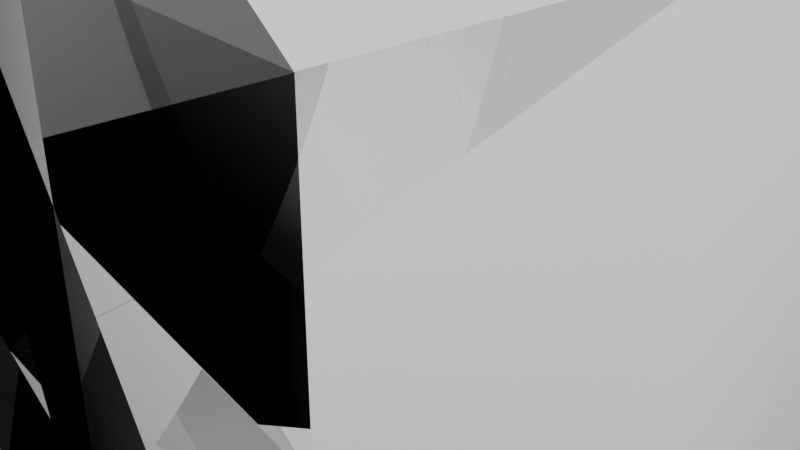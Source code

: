 # Source: lantern.blend  (saved by Blender 3.0.42; exported with 4.5.12 LTS)
import bpy
from mathutils import Matrix  # noqa: F401  (used for matrix-valued properties, if any)

bpy.ops.wm.read_factory_settings(use_empty=True)
scene = bpy.context.scene
scene.name = 'Scene'

# ---- collections
col_collection = bpy.data.collections.new('Collection'); scene.collection.children.link(col_collection)

# ---- world
world_world = bpy.data.worlds.new('World'); scene.world = world_world
world_world.use_nodes = True; world_world.node_tree.nodes.clear()
_N = world_world.node_tree.nodes; _L = world_world.node_tree.links
n0 = _N.new('ShaderNodeOutputWorld'); n0.name = 'World Output'; n0.location = (300, 300)
n1 = _N.new('ShaderNodeBackground'); n1.name = 'Background'; n1.location = (10, 300)
n1.inputs[0].default_value = (0.05088, 0.05088, 0.05088, 1.0)
_L.new(n1.outputs[0], n0.inputs[0])
n0.is_active_output = True
world_world.color = (0.05088, 0.05088, 0.05088)
world_world.use_sun_shadow = False
world_world.sun_shadow_jitter_overblur = 0.0

# ---- meshes
me_cube_003 = bpy.data.meshes.new('Cube.003')
me_cube_003.from_pydata([(0.0339, -0.0339, 0.07372), (0.04297, -0.04297, 0.2036), (0.0339, 0.0339, 0.07372), (0.04297, 0.04297, 0.2036), (0.05827, 0.05827, 0.101), (0.05827, -0.05827, 0.101), (0.03634, 0.01129, 0.05509), (0.03634, -0.01129, 0.05509), (0.05157, 0.01162, 0.03872), (0.05157, -0.01162, 0.03872), (0.05402, 0.05402, 0.0001975), (0.05402, -0.05402, 0.0001975), (0.03007, 0.03007, 0.2126), (0.03007, -0.03007, 0.2126), (0.03007, 0.03007, 0.224), (0.03007, -0.03007, 0.224), (0.03784, 0.01234, 0.2484), (0.03784, -0.01234, 0.2484), (0.03784, 0.01234, 0.2705), (0.03784, -0.01234, 0.2705), (0.0, 0.0339, 0.07372), (0.0, 0.04297, 0.2036), (0.0, -0.0339, 0.07372), (0.0, -0.04297, 0.2036), (0.0, -0.05827, 0.101), (0.0, 0.05827, 0.101), (0.0, 0.0339, 0.05772), (0.0, -0.0339, 0.05772), (0.0, 0.05402, 0.0361), (0.0, -0.05402, 0.0361), (0.0, 0.05402, 0.0001975), (0.0, -0.05402, 0.0001975), (0.0, 0.03007, 0.2126), (0.0, -0.03007, 0.2126), (0.0, 0.03007, 0.224), (0.0, -0.03007, 0.224), (0.0, 0.03784, 0.2396), (0.0, -0.03784, 0.2396), (0.0, 0.03784, 0.2895), (0.0, -0.03784, 0.2895), (0.03784, 0.03784, 0.2396), (0.03784, -0.03784, 0.2396), (0.03784, 0.03784, 0.2895), (0.03784, -0.03784, 0.2895), (0.0339, -0.0339, 0.05772), (0.0339, 0.0339, 0.05772), (0.05402, -0.05402, 0.0361), (0.05402, 0.05402, 0.0361), (0.04813, 0.01234, 0.2411), (0.04813, -0.01234, 0.2411), (0.07039, 0.01234, 0.2512), (0.07039, -0.01234, 0.2512), (0.06547, -0.01129, 0.07668), (0.06547, 0.01129, 0.07668), (0.08815, -0.01162, 0.06968), (0.08815, 0.01162, 0.06968), (0.06682, 0.01234, 0.2533), (0.04678, 0.01234, 0.242), (0.06682, -0.01234, 0.2533), (0.04678, -0.01234, 0.242), (0.04865, -0.01231, 0.2379), (0.04865, 0.01231, 0.2379), (0.07093, -0.01232, 0.2477), (0.07093, 0.01232, 0.2477), (0.06428, -0.01134, 0.08387), (0.06428, 0.01134, 0.08387), (0.08694, -0.01166, 0.0777), (0.08694, 0.01166, 0.0777), (0.08581, 0.01162, 0.06734), (0.08581, -0.01162, 0.06734), (0.06351, -0.01129, 0.07481), (0.06351, 0.01129, 0.07481), (0.05751, 0.05751, 0.1062), (0.05751, -0.05751, 0.1062), (0.0, -0.05751, 0.1062), (0.0, 0.05751, 0.1062), (0.05402, -0.05402, 0.003787), (0.05402, 0.05402, 0.003787), (0.0, 0.05402, 0.003787), (0.0, -0.05402, 0.003787), (0.0, 0.03784, 0.2913), (0.03784, 0.03784, 0.2913), (0.03784, -0.03784, 0.2913), (0.0, -0.03784, 0.2913), (0.03973, 0.01234, 0.2472), (0.04283, 0.01234, 0.2676), (0.04283, -0.01234, 0.2676), (0.03973, -0.01234, 0.2472), (0.0339, 0.0339, 0.05932), (0.0339, -0.0339, 0.05932), (0.0, -0.0339, 0.05932), (0.0, 0.0339, 0.05932), (0.05601, -0.01162, 0.04316), (0.04007, -0.01129, 0.05864), (0.04007, 0.01129, 0.05864), (0.05601, 0.01162, 0.04316), (0.03995, 0.03995, 0.2057), (0.03995, -0.03995, 0.2057), (0.0, 0.03995, 0.2057), (0.0, -0.03995, 0.2057), (0.03124, -0.03124, 0.2263), (0.03124, 0.03124, 0.2263), (0.0, 0.03124, 0.2263), (0.0, -0.03124, 0.2263), (0.03007, 0.03007, 0.2143), (0.03007, -0.03007, 0.2143), (0.0, 0.03007, 0.2143), (0.0, -0.03007, 0.2143), (0.03748, 0.03748, 0.2074), (0.0, 0.03748, 0.2074), (0.0, -0.03748, 0.2074), (0.03748, -0.03748, 0.2074), (0.03007, 0.03007, 0.223), (0.0, 0.03007, 0.223), (0.0, -0.03007, 0.223), (0.03007, -0.03007, 0.223), (0.03685, -0.03685, 0.2376), (0.0, 0.03685, 0.2376), (0.0, -0.03685, 0.2376), (0.03685, 0.03685, 0.2376)], [], [(75, 21, 3, 72), (72, 3, 1, 73), (91, 88, 45, 26), (111, 108, 12, 13), (2, 4, 5, 0), (20, 25, 4, 2), (69, 68, 55, 54), (88, 89, 44, 45), (77, 76, 11, 10), (26, 45, 47, 28), (30, 10, 11, 31), (78, 77, 10, 30), (115, 112, 14, 15), (110, 111, 13, 33), (114, 115, 15, 35), (37, 41, 43, 39), (118, 116, 41, 37), (116, 119, 40, 41), (57, 56, 50, 48), (40, 36, 38, 42), (43, 42, 81, 82), (119, 117, 36, 40), (112, 113, 34, 14), (108, 109, 32, 12), (76, 79, 31, 11), (44, 27, 29, 46), (89, 90, 27, 44), (0, 5, 24, 22), (73, 1, 23, 74), (16, 17, 41, 40), (19, 18, 42, 43), (17, 19, 43, 41), (18, 16, 40, 42), (7, 6, 45, 44), (8, 9, 46, 47), (9, 7, 44, 46), (6, 8, 47, 45), (56, 58, 51, 50), (58, 59, 49, 51), (59, 57, 48, 49), (70, 69, 54, 52), (71, 70, 52, 53), (68, 71, 53, 55), (65, 53, 52, 64), (64, 52, 54, 66), (67, 55, 53, 65), (63, 50, 51, 62), (87, 84, 57, 59), (86, 87, 59, 58), (85, 86, 58, 56), (84, 85, 56, 57), (67, 63, 62, 66), (50, 63, 61, 48), (49, 60, 62, 51), (48, 61, 60, 49), (55, 67, 66, 54), (63, 67, 65, 61), (60, 64, 66, 62), (61, 65, 64, 60), (95, 94, 71, 68), (94, 93, 70, 71), (93, 92, 69, 70), (92, 95, 68, 69), (5, 73, 74, 24), (4, 72, 73, 5), (25, 75, 72, 4), (46, 29, 79, 76), (28, 47, 77, 78), (47, 46, 76, 77), (81, 80, 83, 82), (39, 43, 82, 83), (42, 38, 80, 81), (16, 18, 85, 84), (18, 19, 86, 85), (19, 17, 87, 86), (17, 16, 84, 87), (0, 22, 90, 89), (2, 0, 89, 88), (20, 2, 88, 91), (9, 8, 95, 92), (7, 9, 92, 93), (6, 7, 93, 94), (8, 6, 94, 95), (3, 21, 98, 96), (23, 1, 97, 99), (1, 3, 96, 97), (14, 34, 102, 101), (15, 14, 101, 100), (35, 15, 100, 103), (12, 32, 106, 104), (33, 13, 105, 107), (13, 12, 104, 105), (96, 98, 109, 108), (99, 97, 111, 110), (97, 96, 108, 111), (104, 106, 113, 112), (107, 105, 115, 114), (105, 104, 112, 115), (101, 102, 117, 119), (100, 101, 119, 116), (103, 100, 116, 118)])
me_cube_003.polygons.foreach_set('use_smooth', [True] * 101)
_uv = me_cube_003.uv_layers.new(name='UVMap')
_uv.uv.foreach_set('vector', [0.4684, 0.375, 0.625, 0.375, 0.625, 0.5, 0.4684, 0.5, 0.4684, 0.5, 0.625, 0.5, 0.625, 0.75, 0.4684, 0.75, 0.375, 0.375, 0.375, 0.5, 0.375, 0.5, 0.375, 0.375, 0.625, 0.7496, 0.625, 0.5004, 0.625, 0.5, 0.625, 0.75, 0.375, 0.5, 0.4602, 0.5, 0.4602, 0.75, 0.375, 0.75, 0.375, 0.375, 0.4602, 0.375, 0.4602, 0.5, 0.375, 0.5, 0.375, 0.7333, 0.375, 0.5167, 0.375, 0.5167, 0.375, 0.7333, 0.375, 0.5, 0.375, 0.75, 0.375, 0.75, 0.375, 0.5, 0.375, 0.5, 0.375, 0.75, 0.375, 0.75, 0.375, 0.5, 0.375, 0.375, 0.375, 0.5, 0.375, 0.5, 0.375, 0.375, 0.25, 0.5, 0.375, 0.5, 0.375, 0.75, 0.25, 0.75, 0.375, 0.375, 0.375, 0.5, 0.375, 0.5, 0.375, 0.375, 0.625, 0.75, 0.625, 0.5, 0.625, 0.5, 0.625, 0.75, 0.625, 0.8761, 0.625, 0.7496, 0.625, 0.75, 0.625, 0.875, 0.625, 0.875, 0.625, 0.75, 0.625, 0.75, 0.625, 0.875, 0.625, 0.875, 0.625, 0.75, 0.625, 0.75, 0.625, 0.875, 0.625, 0.8763, 0.625, 0.7494, 0.625, 0.75, 0.625, 0.875, 0.625, 0.7494, 0.625, 0.5006, 0.625, 0.5, 0.625, 0.75, 0.625, 0.546, 0.625, 0.546, 0.625, 0.546, 0.625, 0.546, 0.625, 0.5, 0.625, 0.375, 0.625, 0.375, 0.625, 0.5, 0.625, 0.75, 0.625, 0.5, 0.625, 0.5, 0.625, 0.75, 0.625, 0.5006, 0.625, 0.3737, 0.625, 0.375, 0.625, 0.5, 0.625, 0.5, 0.625, 0.375, 0.625, 0.375, 0.625, 0.5, 0.625, 0.5004, 0.625, 0.3739, 0.625, 0.375, 0.625, 0.5, 0.375, 0.75, 0.375, 0.875, 0.375, 0.875, 0.375, 0.75, 0.375, 0.75, 0.375, 0.875, 0.375, 0.875, 0.375, 0.75, 0.375, 0.75, 0.375, 0.875, 0.375, 0.875, 0.375, 0.75, 0.375, 0.75, 0.4602, 0.75, 0.4602, 0.875, 0.375, 0.875, 0.4684, 0.75, 0.625, 0.75, 0.625, 0.875, 0.4684, 0.875, 0.625, 0.546, 0.625, 0.704, 0.625, 0.75, 0.625, 0.5, 0.625, 0.704, 0.625, 0.546, 0.625, 0.5, 0.625, 0.75, 0.625, 0.704, 0.625, 0.704, 0.625, 0.75, 0.625, 0.75, 0.625, 0.546, 0.625, 0.546, 0.625, 0.5, 0.625, 0.5, 0.375, 0.7302, 0.375, 0.5198, 0.375, 0.5, 0.375, 0.75, 0.375, 0.5167, 0.375, 0.7333, 0.375, 0.75, 0.375, 0.5, 0.375, 0.7333, 0.375, 0.7302, 0.375, 0.75, 0.375, 0.75, 0.375, 0.5198, 0.375, 0.5167, 0.375, 0.5, 0.375, 0.5, 0.625, 0.546, 0.625, 0.704, 0.625, 0.704, 0.625, 0.546, 0.625, 0.704, 0.625, 0.704, 0.625, 0.704, 0.625, 0.704, 0.625, 0.704, 0.625, 0.546, 0.625, 0.546, 0.625, 0.704, 0.375, 0.7302, 0.375, 0.7333, 0.375, 0.7333, 0.375, 0.7302, 0.375, 0.5198, 0.375, 0.7302, 0.375, 0.7302, 0.375, 0.5198, 0.375, 0.5167, 0.375, 0.5198, 0.375, 0.5198, 0.375, 0.5167, 0.0, 0.0, 0.0, 0.0, 0.375, 0.7302, 0.3567, 0.6944, 0.0, 0.0, 0.0, 0.0, 0.0, 0.0, 0.0, 0.0, 0.0, 0.0, 0.0, 0.0, 0.0, 0.0, 0.0, 0.0, 0.0, 0.0, 0.0, 0.0, 0.0, 0.0, 0.0, 0.0, 0.625, 0.704, 0.625, 0.546, 0.625, 0.546, 0.625, 0.704, 0.625, 0.704, 0.625, 0.704, 0.625, 0.704, 0.625, 0.704, 0.625, 0.546, 0.625, 0.704, 0.625, 0.704, 0.625, 0.546, 0.625, 0.546, 0.625, 0.546, 0.625, 0.546, 0.625, 0.546, 0.0, 0.0, 0.0, 0.0, 0.0, 0.0, 0.0, 0.0, 0.0, 0.0, 0.0, 0.0, 0.0, 0.0, 0.0, 0.0, 0.0, 0.0, 0.0, 0.0, 0.0, 0.0, 0.0, 0.0, 0.0, 0.0, 0.0, 0.0, 0.008141, 0.01585, 0.0, 0.0, 0.0, 0.0, 0.0, 0.0, 0.0, 0.0, 0.0, 0.0, 0.0, 0.0, 0.0, 0.0, 0.0, 0.0, 0.0, 0.0, 0.0, 0.0, 0.0, 0.0, 0.0, 0.0, 0.0, 0.0, 0.0, 0.0, 0.0, 0.0, 0.3567, 0.6944, 0.008141, 0.01585, 0.375, 0.5167, 0.375, 0.5198, 0.375, 0.5198, 0.375, 0.5167, 0.375, 0.5198, 0.375, 0.7302, 0.375, 0.7302, 0.375, 0.5198, 0.375, 0.7302, 0.375, 0.7333, 0.375, 0.7333, 0.375, 0.7302, 0.375, 0.7333, 0.375, 0.5167, 0.375, 0.5167, 0.375, 0.7333, 0.4602, 0.75, 0.4684, 0.75, 0.4684, 0.875, 0.4602, 0.875, 0.4602, 0.5, 0.4684, 0.5, 0.4684, 0.75, 0.4602, 0.75, 0.4602, 0.375, 0.4684, 0.375, 0.4684, 0.5, 0.4602, 0.5, 0.375, 0.75, 0.375, 0.875, 0.375, 0.875, 0.375, 0.75, 0.375, 0.375, 0.375, 0.5, 0.375, 0.5, 0.375, 0.375, 0.375, 0.5, 0.375, 0.75, 0.375, 0.75, 0.375, 0.5, 0.625, 0.5, 0.75, 0.5, 0.75, 0.75, 0.625, 0.75, 0.625, 0.875, 0.625, 0.75, 0.625, 0.75, 0.625, 0.875, 0.625, 0.5, 0.625, 0.375, 0.625, 0.375, 0.625, 0.5, 0.625, 0.546, 0.625, 0.546, 0.625, 0.546, 0.625, 0.546, 0.625, 0.546, 0.625, 0.704, 0.625, 0.704, 0.625, 0.546, 0.625, 0.704, 0.625, 0.704, 0.625, 0.704, 0.625, 0.704, 0.625, 0.704, 0.625, 0.546, 0.625, 0.546, 0.625, 0.704, 0.375, 0.75, 0.375, 0.875, 0.375, 0.875, 0.375, 0.75, 0.375, 0.5, 0.375, 0.75, 0.375, 0.75, 0.375, 0.5, 0.375, 0.375, 0.375, 0.5, 0.375, 0.5, 0.375, 0.375, 0.375, 0.7333, 0.375, 0.5167, 0.375, 0.5167, 0.375, 0.7333, 0.375, 0.7302, 0.375, 0.7333, 0.375, 0.7333, 0.375, 0.7302, 0.375, 0.5198, 0.375, 0.7302, 0.375, 0.7302, 0.375, 0.5198, 0.375, 0.5167, 0.375, 0.5198, 0.375, 0.5198, 0.375, 0.5167, 0.625, 0.5, 0.625, 0.375, 0.625, 0.375, 0.625, 0.5, 0.625, 0.875, 0.625, 0.75, 0.625, 0.75, 0.625, 0.875, 0.625, 0.75, 0.625, 0.5, 0.625, 0.5, 0.625, 0.75, 0.625, 0.5, 0.625, 0.375, 0.625, 0.375, 0.625, 0.5, 0.625, 0.75, 0.625, 0.5, 0.625, 0.5, 0.625, 0.75, 0.625, 0.875, 0.625, 0.75, 0.625, 0.75, 0.625, 0.875, 0.625, 0.5, 0.625, 0.375, 0.625, 0.375, 0.625, 0.5, 0.625, 0.875, 0.625, 0.75, 0.625, 0.75, 0.625, 0.875, 0.625, 0.75, 0.625, 0.5, 0.625, 0.5, 0.625, 0.75, 0.625, 0.5, 0.625, 0.375, 0.625, 0.3739, 0.625, 0.5004, 0.625, 0.875, 0.625, 0.75, 0.625, 0.7496, 0.625, 0.8761, 0.625, 0.75, 0.625, 0.5, 0.625, 0.5004, 0.625, 0.7496, 0.625, 0.5, 0.625, 0.375, 0.625, 0.375, 0.625, 0.5, 0.625, 0.875, 0.625, 0.75, 0.625, 0.75, 0.625, 0.875, 0.625, 0.75, 0.625, 0.5, 0.625, 0.5, 0.625, 0.75, 0.625, 0.5, 0.625, 0.375, 0.625, 0.3737, 0.625, 0.5006, 0.625, 0.75, 0.625, 0.5, 0.625, 0.5006, 0.625, 0.7494, 0.625, 0.875, 0.625, 0.75, 0.625, 0.7494, 0.625, 0.8763])
me_cube_003.use_remesh_fix_poles = True
me_cube_003.use_remesh_preserve_attributes = False
me_cube_003.update()
me_plane = bpy.data.meshes.new('Plane')
me_plane.from_pydata([(0.04, 0.0, 0.27), (0.06, 0.0, 0.28), (0.06, 0.0, 0.33), (0.04, 0.0, 0.34), (0.05, 0.0, 0.27), (0.05, 0.0, 0.34)], [(4, 0), (5, 2), (1, 4), (2, 1), (3, 5)], [])
_uv = me_plane.uv_layers.new(name='UVMap')
_uv.uv.foreach_set('vector', [])
me_plane.use_remesh_fix_poles = True
me_plane.use_remesh_preserve_attributes = False
me_plane.update()
me_cylinder = bpy.data.meshes.new('Cylinder')
me_cylinder.from_pydata([(-0.04099, -0.009082, 0.34), (-0.04099, -0.006422, 0.3336), (-0.04099, 3.97e-10, 0.331), (-0.04099, 0.006422, 0.3336), (-0.04099, 0.009082, 0.34), (-0.04099, 0.006422, 0.3465), (-0.04099, -1.083e-10, 0.3491), (-0.04099, -0.006422, 0.3465), (0.0, -0.009082, 0.34), (-4.848e-10, -0.006422, 0.3336), (-6.857e-10, 3.97e-10, 0.331), (-4.848e-10, 0.006422, 0.3336), (5.994e-17, 0.009082, 0.34), (4.848e-10, 0.006422, 0.3465), (6.857e-10, -1.083e-10, 0.3491), (4.848e-10, -0.006422, 0.3465)], [], [(0, 7, 6, 5, 4, 3, 2, 1), (7, 0, 8, 15), (6, 7, 15, 14), (5, 6, 14, 13), (4, 5, 13, 12), (3, 4, 12, 11), (2, 3, 11, 10), (1, 2, 10, 9), (0, 1, 9, 8)])
me_cylinder.polygons.foreach_set('use_smooth', [True] * 9)
_uv = me_cylinder.uv_layers.new(name='UVMap')
_uv.uv.foreach_set('vector', [0.75, 0.49, 0.5803, 0.4197, 0.51, 0.25, 0.5803, 0.08029, 0.75, 0.01, 0.9197, 0.08029, 0.99, 0.25, 0.9197, 0.4197, 0.125, 0.5, 0.0, 0.5, 0.0, 0.75, 0.125, 0.75, 0.25, 0.5, 0.125, 0.5, 0.125, 0.75, 0.25, 0.75, 0.375, 0.5, 0.25, 0.5, 0.25, 0.75, 0.375, 0.75, 0.5, 0.5, 0.375, 0.5, 0.375, 0.75, 0.5, 0.75, 0.625, 0.5, 0.5, 0.5, 0.5, 0.75, 0.625, 0.75, 0.75, 0.5, 0.625, 0.5, 0.625, 0.75, 0.75, 0.75, 0.875, 0.5, 0.75, 0.5, 0.75, 0.75, 0.875, 0.75, 1.0, 0.5, 0.875, 0.5, 0.875, 0.75, 1.0, 0.75])
me_cylinder.use_remesh_fix_poles = True
me_cylinder.use_remesh_preserve_attributes = False
me_cylinder.update()

# ---- objects
ob_cube = bpy.data.objects.new('Cube', me_cube_003)
ob_plane = bpy.data.objects.new('Plane', me_plane)
ob_cylinder = bpy.data.objects.new('Cylinder', me_cylinder)

# ---- transforms, parenting, visibility, modifiers, constraints
ob_cube.location = (0.0, 0.0, 0.0)
_m = ob_cube.modifiers.new('Mirror', 'MIRROR')
_m = ob_cube.modifiers.new('Subdivision', 'SUBSURF')
_m.render_levels = 1
ob_plane.location = (0.0, 0.0, 0.0)
_m = ob_plane.modifiers.new('Mirror', 'MIRROR')
_m = ob_plane.modifiers.new('Skin', 'SKIN')
_m.use_smooth_shade = True
ob_cylinder.location = (0.0, 0.0, 0.0)
_m = ob_cylinder.modifiers.new('Mirror', 'MIRROR')

# ---- collection membership
col_collection.objects.link(ob_cube)
col_collection.objects.link(ob_plane)
col_collection.objects.link(ob_cylinder)

# ---- scene / render settings (as saved in the file)
scene.frame_start = 1; scene.frame_end = 250; scene.frame_set(1)
scene.render.engine = 'BLENDER_EEVEE_NEXT'
scene.cycles.sampling_pattern = 'TABULATED_SOBOL'
scene.cycles.use_light_tree = False
scene.view_settings.view_transform = 'Filmic'
bpy.context.view_layer.update()

# ---- added for rendering (the .blend has no active camera and no usable light): camera, sun
cam_auto = bpy.data.cameras.new('AutoCamera')
cam_auto.lens = 50.0
cam_auto.sensor_width = 36.0
cam_auto.clip_end = 1000.0
ob_auto_camera = bpy.data.objects.new('AutoCamera', cam_auto)
scene.collection.objects.link(ob_auto_camera)
ob_auto_camera.location = (0.377435, -0.452922, 0.476608)
ob_auto_camera.rotation_euler = (1.09748, -7.21219e-08, 0.694738)
scene.camera = ob_auto_camera
light_auto_sun = bpy.data.lights.new('AutoSun', 'SUN')
light_auto_sun.energy = 3.0
light_auto_sun.angle = 0.0523599
ob_auto_sun = bpy.data.objects.new('AutoSun', light_auto_sun)
scene.collection.objects.link(ob_auto_sun)
ob_auto_sun.rotation_euler = (0.872665, 0.174533, 0.523599)
bpy.context.view_layer.update()
